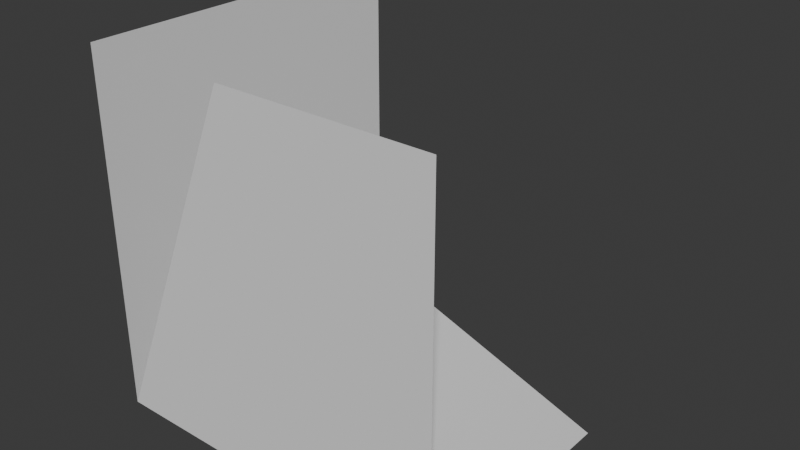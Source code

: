 # Source: Debug_Module.blend  (saved by Blender 4.5.90; exported with 4.5.12 LTS)
import bpy
from mathutils import Matrix  # noqa: F401  (used for matrix-valued properties, if any)

bpy.ops.wm.read_factory_settings(use_empty=True)
scene = bpy.context.scene
scene.name = 'Scene'

# ---- collections
col_debug_module = bpy.data.collections.new('Debug_Module'); scene.collection.children.link(col_debug_module)

# ---- world
world_world = bpy.data.worlds.new('World'); scene.world = world_world
world_world.use_nodes = True; world_world.node_tree.nodes.clear()
_N = world_world.node_tree.nodes; _L = world_world.node_tree.links
n0 = _N.new('ShaderNodeOutputWorld'); n0.name = 'World Output'; n0.location = (200, 100)
n1 = _N.new('ShaderNodeBackground'); n1.name = 'Background'; n1.location = (-200, 100)
n1.inputs[0].default_value = (0.05088, 0.05088, 0.05088, 1.0)
_L.new(n1.outputs[0], n0.inputs[0])
n0.is_active_output = True
world_world.color = (0.05088, 0.05088, 0.05088)
world_world.sun_shadow_jitter_overblur = 0.0

# ---- meshes
me_plane = bpy.data.meshes.new('Plane')
me_plane.from_pydata([(-1.0, -1.0, 0.0), (1.0, -0.3122, 0.0), (-1.0, 1.0, 0.0), (1.0, 0.3122, 0.0)], [], [(0, 1, 3, 2)])
_uv = me_plane.uv_layers.new(name='UVMap')
_uv.uv.foreach_set('vector', [0.0, 0.0, 1.0, 0.0, 1.0, 1.0, 0.0, 1.0])
me_plane.update()
me_plane_001 = bpy.data.meshes.new('Plane.001')
me_plane_001.from_pydata([(-1.0, -1.0, 0.0), (1.0, -1.0, 0.0), (-0.1632, 1.0, 0.0), (1.0, 1.0, 0.0)], [], [(0, 1, 3, 2)])
_uv = me_plane_001.uv_layers.new(name='UVMap')
_uv.uv.foreach_set('vector', [0.0, 0.0, 1.0, 0.0, 1.0, 1.0, 0.0, 1.0])
me_plane_001.update()
me_plane_004 = bpy.data.meshes.new('Plane.004')
me_plane_004.from_pydata([(-1.0, -1.0, 0.0), (1.0, -1.0, 0.0), (-1.0, 1.0, 0.0), (1.0, 1.0, 0.0)], [], [(0, 1, 3, 2)])
_uv = me_plane_004.uv_layers.new(name='UVMap')
_uv.uv.foreach_set('vector', [0.0, 0.0, 1.0, 0.0, 1.0, 1.0, 0.0, 1.0])
me_plane_004.update()

# ---- objects
ob_plane = bpy.data.objects.new('Plane', me_plane)
ob_plane_001 = bpy.data.objects.new('Plane.001', me_plane_001)
ob_plane_002 = bpy.data.objects.new('Plane.002', me_plane_004)

# ---- transforms, parenting, visibility, modifiers, constraints
ob_plane.location = (0.0, 0.0, -6.0)
ob_plane.scale = (6.0, 6.0, 6.0)
ob_plane_001.location = (0.0, -6.0, 0.0)
ob_plane_001.rotation_euler = (1.571, 0.0, 0.0)
ob_plane_001.scale = (6.0, 6.0, 6.0)
ob_plane_002.location = (-6.0, 0.0, 0.0)
ob_plane_002.rotation_euler = (0.0, 1.571, 0.0)
ob_plane_002.scale = (6.0, 6.0, 6.0)

# ---- collection membership
col_debug_module.objects.link(ob_plane)
col_debug_module.objects.link(ob_plane_001)
col_debug_module.objects.link(ob_plane_002)

# ---- scene / render settings (as saved in the file)
scene.frame_start = 1; scene.frame_end = 250; scene.frame_set(1)
scene.render.engine = 'BLENDER_EEVEE_NEXT'
bpy.context.view_layer.update()

# ---- added for rendering (the .blend has no active camera and no usable light): camera, sun
cam_auto = bpy.data.cameras.new('AutoCamera')
cam_auto.lens = 50.0
cam_auto.sensor_width = 36.0
cam_auto.clip_end = 1000.0
ob_auto_camera = bpy.data.objects.new('AutoCamera', cam_auto)
scene.collection.objects.link(ob_auto_camera)
ob_auto_camera.location = (19.2304, -23.0765, 15.3843)
ob_auto_camera.rotation_euler = (1.09748, -7.21219e-08, 0.694738)
scene.camera = ob_auto_camera
light_auto_sun = bpy.data.lights.new('AutoSun', 'SUN')
light_auto_sun.energy = 3.0
light_auto_sun.angle = 0.0523599
ob_auto_sun = bpy.data.objects.new('AutoSun', light_auto_sun)
scene.collection.objects.link(ob_auto_sun)
ob_auto_sun.rotation_euler = (0.872665, 0.174533, 0.523599)
bpy.context.view_layer.update()
